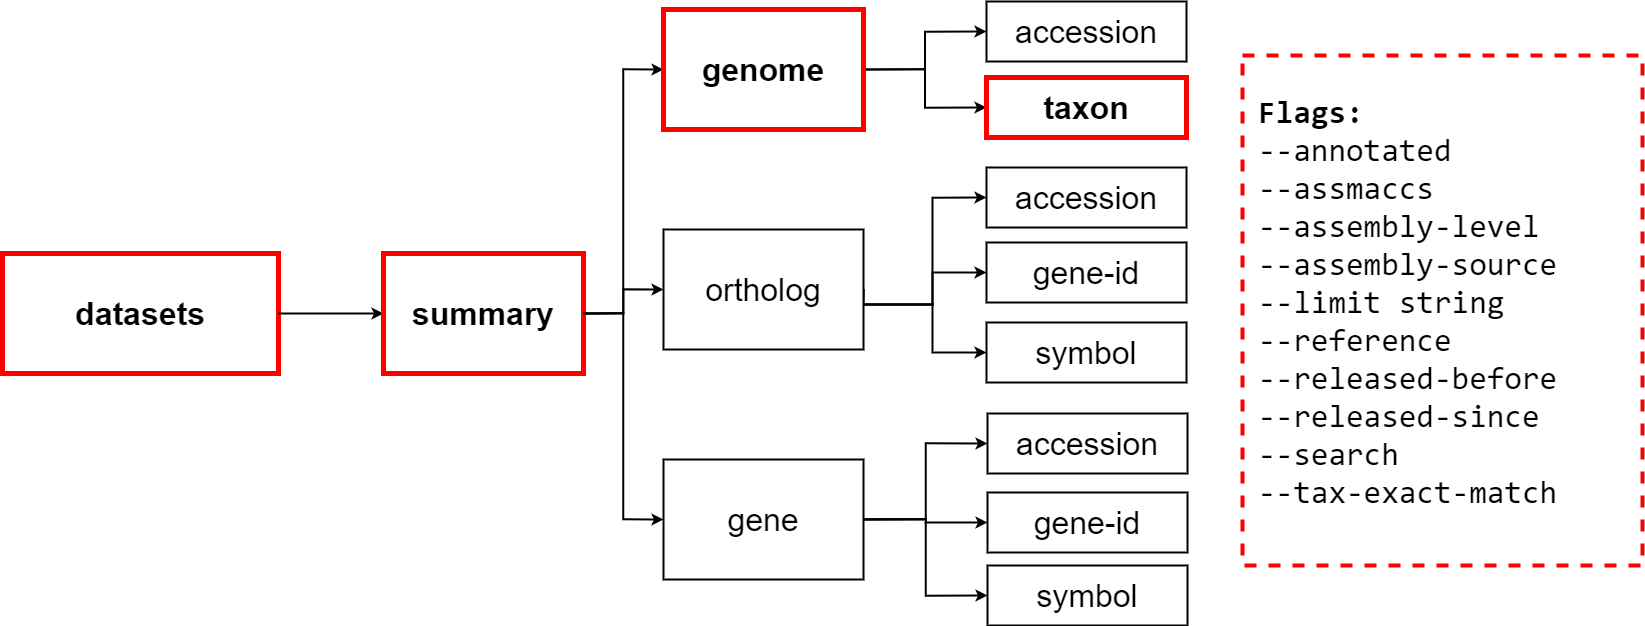

The diagram above was exported from draw.io. Its source (the exported page's mxGraphModel, read from the mxfile embedded in the PNG):
<mxGraphModel dx="5034" dy="3066" grid="1" gridSize="10" guides="1" tooltips="1" connect="1" arrows="1" fold="1" page="0" pageScale="1" pageWidth="850" pageHeight="1100" math="0" shadow="0">
  <root>
    <mxCell id="0" />
    <mxCell id="1" parent="0" />
    <UserObject label="datasets" lucidchartObjectId="ci2_~.Tx-D0b" id="2">
      <mxCell style="html=1;overflow=block;blockSpacing=1;whiteSpace=wrap;;whiteSpace=wrap;fontSize=32;spacing=9;strokeOpacity=100;fillOpacity=100;strokeWidth=5;fontStyle=1;strokeColor=#FF0000;" vertex="1" parent="1">
        <mxGeometry x="-480" y="4047" width="276" height="120" as="geometry" />
      </mxCell>
    </UserObject>
    <mxCell id="3" style="edgeStyle=orthogonalEdgeStyle;rounded=0;orthogonalLoop=1;jettySize=auto;html=1;exitX=1;exitY=0.5;exitDx=0;exitDy=0;entryX=0;entryY=0.5;entryDx=0;entryDy=0;fontSize=32;strokeWidth=2;" edge="1" source="2" target="4" parent="1">
      <mxGeometry relative="1" as="geometry">
        <mxPoint x="68" y="3436" as="sourcePoint" />
      </mxGeometry>
    </mxCell>
    <UserObject label="summary" lucidchartObjectId="il2_QXNo61xx" id="4">
      <mxCell style="html=1;overflow=block;blockSpacing=1;whiteSpace=wrap;;whiteSpace=wrap;fontSize=32;spacing=9;strokeOpacity=100;fillOpacity=100;strokeWidth=5;fontStyle=1;strokeColor=#FF0000;" vertex="1" parent="1">
        <mxGeometry x="-99" y="4047" width="200" height="120" as="geometry" />
      </mxCell>
    </UserObject>
    <mxCell id="5" style="edgeStyle=orthogonalEdgeStyle;rounded=0;orthogonalLoop=1;jettySize=auto;html=1;fontSize=32;entryX=0;entryY=0.5;entryDx=0;entryDy=0;strokeWidth=2;exitX=1;exitY=0.5;exitDx=0;exitDy=0;" edge="1" source="4" target="14" parent="1">
      <mxGeometry relative="1" as="geometry">
        <mxPoint x="101" y="4173" as="sourcePoint" />
      </mxGeometry>
    </mxCell>
    <mxCell id="6" style="edgeStyle=orthogonalEdgeStyle;rounded=0;orthogonalLoop=1;jettySize=auto;html=1;entryX=0;entryY=0.5;entryDx=0;entryDy=0;fontFamily=Helvetica;fontSize=30;fontColor=#00FF00;strokeWidth=2;exitX=1;exitY=0.5;exitDx=0;exitDy=0;" edge="1" source="4" target="21" parent="1">
      <mxGeometry relative="1" as="geometry">
        <mxPoint x="101" y="4173" as="sourcePoint" />
      </mxGeometry>
    </mxCell>
    <mxCell id="7" style="edgeStyle=orthogonalEdgeStyle;rounded=0;orthogonalLoop=1;jettySize=auto;html=1;fontFamily=Helvetica;fontSize=30;fontColor=#00FF00;strokeWidth=2;entryX=0;entryY=0.5;entryDx=0;entryDy=0;exitX=1;exitY=0.5;exitDx=0;exitDy=0;" edge="1" source="4" target="26" parent="1">
      <mxGeometry relative="1" as="geometry">
        <mxPoint x="183.38106863839312" y="3579.2382114955362" as="targetPoint" />
        <mxPoint x="101" y="4173" as="sourcePoint" />
      </mxGeometry>
    </mxCell>
    <mxCell id="8" style="edgeStyle=orthogonalEdgeStyle;rounded=0;orthogonalLoop=1;jettySize=auto;html=1;entryX=0;entryY=0.5;entryDx=0;entryDy=0;fontSize=32;strokeWidth=2;exitX=1;exitY=0.5;exitDx=0;exitDy=0;" edge="1" source="14" target="10" parent="1">
      <mxGeometry relative="1" as="geometry">
        <mxPoint x="429" y="4196" as="sourcePoint" />
        <Array as="points">
          <mxPoint x="450" y="4098" />
          <mxPoint x="450" y="4066" />
        </Array>
      </mxGeometry>
    </mxCell>
    <mxCell id="9" style="edgeStyle=orthogonalEdgeStyle;rounded=0;orthogonalLoop=1;jettySize=auto;html=1;entryX=0;entryY=0.5;entryDx=0;entryDy=0;fontSize=32;strokeWidth=2;exitX=1;exitY=0.5;exitDx=0;exitDy=0;" edge="1" source="14" target="12" parent="1">
      <mxGeometry relative="1" as="geometry">
        <mxPoint x="356" y="4099.2" as="sourcePoint" />
        <Array as="points">
          <mxPoint x="450" y="4098" />
          <mxPoint x="450" y="3991" />
        </Array>
      </mxGeometry>
    </mxCell>
    <UserObject label="gene-id" lucidchartObjectId="Nm4_xEkvH4ba" id="10">
      <mxCell style="html=1;overflow=block;blockSpacing=1;whiteSpace=wrap;;whiteSpace=wrap;fontSize=32;spacing=3.8;strokeOpacity=100;strokeWidth=2;" vertex="1" parent="1">
        <mxGeometry x="504" y="4036" width="200" height="60" as="geometry" />
      </mxCell>
    </UserObject>
    <UserObject label="symbol" lucidchartObjectId="Nm4_EsNc~6N3" id="11">
      <mxCell style="html=1;overflow=block;blockSpacing=1;whiteSpace=wrap;;whiteSpace=wrap;fontSize=32;spacing=3.8;strokeOpacity=100;strokeWidth=2;" vertex="1" parent="1">
        <mxGeometry x="504" y="4116" width="200" height="60" as="geometry" />
      </mxCell>
    </UserObject>
    <UserObject label="accession" lucidchartObjectId="Nm4_dkA6vf_m" id="12">
      <mxCell style="html=1;overflow=block;blockSpacing=1;whiteSpace=wrap;;whiteSpace=wrap;fontSize=32;spacing=3.8;strokeOpacity=100;strokeWidth=2;" vertex="1" parent="1">
        <mxGeometry x="504" y="3961" width="200" height="60" as="geometry" />
      </mxCell>
    </UserObject>
    <mxCell id="13" style="edgeStyle=orthogonalEdgeStyle;rounded=0;orthogonalLoop=1;jettySize=auto;html=1;entryX=0;entryY=0.5;entryDx=0;entryDy=0;fontFamily=Courier New;fontSize=60;fontColor=#00FF00;strokeWidth=2;" edge="1" source="14" target="11" parent="1">
      <mxGeometry relative="1" as="geometry">
        <Array as="points">
          <mxPoint x="450" y="4098" />
          <mxPoint x="450" y="4146" />
        </Array>
      </mxGeometry>
    </mxCell>
    <UserObject label="ortholog" lucidchartObjectId="Nm4_rlyuO6TN" id="14">
      <mxCell style="html=1;overflow=block;blockSpacing=1;whiteSpace=wrap;;whiteSpace=wrap;fontSize=32;spacing=9;strokeOpacity=100;strokeWidth=2;" vertex="1" parent="1">
        <mxGeometry x="181" y="4023" width="200" height="120" as="geometry" />
      </mxCell>
    </UserObject>
    <mxCell id="15" style="edgeStyle=orthogonalEdgeStyle;rounded=0;orthogonalLoop=1;jettySize=auto;html=1;entryX=0;entryY=0.5;entryDx=0;entryDy=0;fontSize=32;strokeWidth=2;exitX=1;exitY=0.5;exitDx=0;exitDy=0;" edge="1" source="21" target="17" parent="1">
      <mxGeometry relative="1" as="geometry">
        <mxPoint x="432" y="4492" as="sourcePoint" />
      </mxGeometry>
    </mxCell>
    <mxCell id="16" style="edgeStyle=orthogonalEdgeStyle;rounded=0;orthogonalLoop=1;jettySize=auto;html=1;entryX=0;entryY=0.5;entryDx=0;entryDy=0;fontSize=32;strokeWidth=2;exitX=1;exitY=0.5;exitDx=0;exitDy=0;" edge="1" source="21" target="19" parent="1">
      <mxGeometry relative="1" as="geometry">
        <mxPoint x="359" y="4395.2" as="sourcePoint" />
      </mxGeometry>
    </mxCell>
    <UserObject label="gene-id" lucidchartObjectId="Nm4_xEkvH4ba" id="17">
      <mxCell style="html=1;overflow=block;blockSpacing=1;whiteSpace=wrap;;whiteSpace=wrap;fontSize=32;spacing=3.8;strokeOpacity=100;strokeWidth=2;" vertex="1" parent="1">
        <mxGeometry x="505" y="4286" width="200" height="60" as="geometry" />
      </mxCell>
    </UserObject>
    <UserObject label="symbol" lucidchartObjectId="Nm4_EsNc~6N3" id="18">
      <mxCell style="html=1;overflow=block;blockSpacing=1;whiteSpace=wrap;;whiteSpace=wrap;fontSize=32;spacing=3.8;strokeOpacity=100;strokeWidth=2;" vertex="1" parent="1">
        <mxGeometry x="505" y="4359" width="200" height="60" as="geometry" />
      </mxCell>
    </UserObject>
    <UserObject label="accession" lucidchartObjectId="Nm4_dkA6vf_m" id="19">
      <mxCell style="html=1;overflow=block;blockSpacing=1;whiteSpace=wrap;;whiteSpace=wrap;fontSize=32;spacing=3.8;strokeOpacity=100;strokeWidth=2;" vertex="1" parent="1">
        <mxGeometry x="505" y="4207" width="200" height="60" as="geometry" />
      </mxCell>
    </UserObject>
    <mxCell id="20" style="edgeStyle=orthogonalEdgeStyle;rounded=0;orthogonalLoop=1;jettySize=auto;html=1;entryX=0;entryY=0.5;entryDx=0;entryDy=0;fontFamily=Courier New;fontSize=60;fontColor=#00FF00;strokeWidth=2;" edge="1" source="21" target="18" parent="1">
      <mxGeometry relative="1" as="geometry" />
    </mxCell>
    <UserObject label="gene" lucidchartObjectId="Nm4_rlyuO6TN" id="21">
      <mxCell style="html=1;overflow=block;blockSpacing=1;whiteSpace=wrap;;whiteSpace=wrap;fontSize=32;spacing=9;strokeOpacity=100;strokeWidth=2;" vertex="1" parent="1">
        <mxGeometry x="181" y="4253" width="200" height="120" as="geometry" />
      </mxCell>
    </UserObject>
    <mxCell id="22" style="edgeStyle=orthogonalEdgeStyle;rounded=0;orthogonalLoop=1;jettySize=auto;html=1;entryX=0;entryY=0.5;entryDx=0;entryDy=0;fontSize=32;strokeWidth=2;exitX=1;exitY=0.5;exitDx=0;exitDy=0;" edge="1" source="26" target="24" parent="1">
      <mxGeometry relative="1" as="geometry">
        <mxPoint x="418" y="3944" as="sourcePoint" />
      </mxGeometry>
    </mxCell>
    <mxCell id="23" style="edgeStyle=orthogonalEdgeStyle;rounded=0;orthogonalLoop=1;jettySize=auto;html=1;entryX=0;entryY=0.5;entryDx=0;entryDy=0;fontSize=32;strokeWidth=2;exitX=1;exitY=0.5;exitDx=0;exitDy=0;" edge="1" source="26" target="25" parent="1">
      <mxGeometry relative="1" as="geometry">
        <mxPoint x="345" y="3847.2" as="sourcePoint" />
      </mxGeometry>
    </mxCell>
    <UserObject label="taxon" lucidchartObjectId="Nm4_xEkvH4ba" id="24">
      <mxCell style="html=1;overflow=block;blockSpacing=1;whiteSpace=wrap;;whiteSpace=wrap;fontSize=32;spacing=3.8;strokeOpacity=100;strokeWidth=5;fontStyle=1;strokeColor=#FF0000;" vertex="1" parent="1">
        <mxGeometry x="504" y="3871" width="200" height="60" as="geometry" />
      </mxCell>
    </UserObject>
    <UserObject label="accession" lucidchartObjectId="Nm4_dkA6vf_m" id="25">
      <mxCell style="html=1;overflow=block;blockSpacing=1;whiteSpace=wrap;;whiteSpace=wrap;fontSize=32;spacing=3.8;strokeOpacity=100;strokeWidth=2;" vertex="1" parent="1">
        <mxGeometry x="504" y="3795" width="200" height="60" as="geometry" />
      </mxCell>
    </UserObject>
    <UserObject label="genome" lucidchartObjectId="Nm4_rlyuO6TN" id="26">
      <mxCell style="html=1;overflow=block;blockSpacing=1;whiteSpace=wrap;;whiteSpace=wrap;fontSize=32;spacing=9;strokeOpacity=100;strokeWidth=5;fontStyle=1;strokeColor=#FF0000;" vertex="1" parent="1">
        <mxGeometry x="181" y="3803" width="200" height="120" as="geometry" />
      </mxCell>
    </UserObject>
    <mxCell id="27" value="&lt;pre style=&quot;font-size: 32px&quot;&gt;&lt;b style=&quot;font-size: 32px&quot;&gt;Flags:&lt;br&gt;&lt;/b&gt;--annotated&lt;br&gt;--assmaccs&lt;br&gt;--assembly-level&lt;br&gt;--assembly-source&lt;br&gt;--limit string&lt;br&gt;--reference&lt;br&gt;--released-before&lt;br&gt;--released-since&lt;br&gt;--search             &lt;br&gt;--tax-exact-match&lt;/pre&gt;" style="text;html=1;strokeColor=#FF0000;fillColor=none;align=left;verticalAlign=top;whiteSpace=wrap;rounded=0;fontSize=32;dashed=1;strokeWidth=4;spacingLeft=14;" vertex="1" parent="1">
      <mxGeometry x="760" y="3849" width="400" height="510" as="geometry" />
    </mxCell>
  </root>
</mxGraphModel>